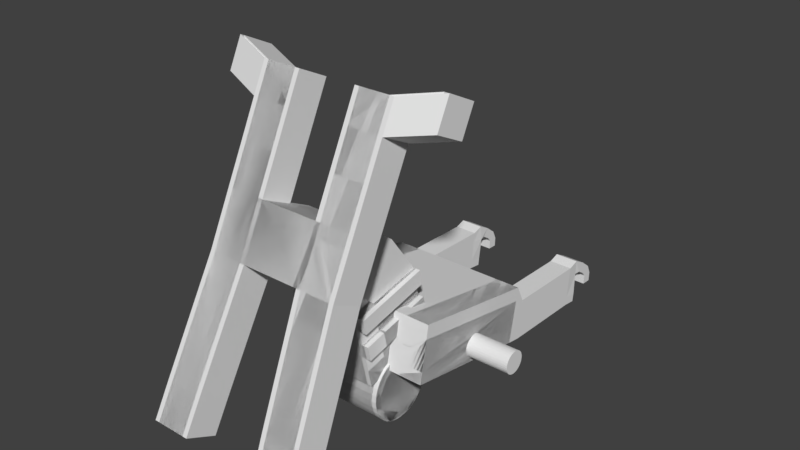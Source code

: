 # Source: Day2Vid1Motorcycle.blend  (saved by Blender 2.79.0; exported with 4.5.12 LTS)
import bpy
from mathutils import Matrix  # noqa: F401  (used for matrix-valued properties, if any)

bpy.ops.wm.read_factory_settings(use_empty=True)
scene = bpy.context.scene
scene.name = 'Scene'

# ---- collections
col_collection_3 = bpy.data.collections.new('Collection 3'); scene.collection.children.link(col_collection_3)

# ---- world
world_world = bpy.data.worlds.new('World'); scene.world = world_world
world_world.color = (0.05088, 0.05088, 0.05088)
world_world.use_sun_shadow = False
world_world.sun_shadow_jitter_overblur = 0.0
world_world.cycles.sampling_method = 'MANUAL'

# ---- meshes
me_cylinder_001 = bpy.data.meshes.new('Cylinder.001')
me_cylinder_001.from_pydata([(-17.97, -11.91, 0.5799), (-20.87, -10.49, 0.2768), (-19.58, -7.868, 0.2768), (-20.33, -6.765, 0.9431), (-2.421, -7.321, 0.3301), (-9.434, -12.86, 0.2768), (-10.72, -15.48, -0.5814), (-23.3, -9.296, -0.2783), (-22.01, -6.675, -0.5814), (-20.87, -10.49, -0.5814), (-1.69, -19.92, -0.3422), (-0.4015, -17.3, -0.3422), (2.47, -18.66, -0.6667), (-7.33, -3.575, -0.3425), (-5.913, -9.989, -0.3425), (-3.319, -9.416, -0.3316), (2.363, -2.426, -0.3017), (4.814, -3.736, 0.3004), (5.086, -4.246, 0.3004), (5.254, -5.949, -0.3017), (5.086, -6.502, -0.3017), (4.814, -7.012, -0.3017), (4.447, -7.458, -0.3017), (4.447, -7.458, 0.3004), (2.363, -8.322, -0.3017), (1.235, -8.097, -0.3017), (0.7249, -7.825, -0.3017), (1.235, -2.65, -0.3017), (-0.1868, -6.827, 0.2768), (-23.3, -9.296, 0.2768), (2.47, -18.66, 0.3621), (-17.97, -11.91, -0.5814), (-19.58, -7.868, -0.2783), (1.181, -21.28, -0.3636), (2.47, -18.66, -0.3636), (-6.313, -8.18, -0.3425), (-5.015, -7.894, -0.3425), (-2.421, -7.321, -0.3316), (-2.022, -9.129, -0.3316), (-2.541, 5.904, -0.6519), (2.332, 5.023, -0.4191), (0.2127, -6.701, -0.4191), (-4.661, -5.82, -0.4191), (-2.541, 5.904, 0.4023), (-4.09, -5.923, 0.2768), (-2.674, -6.179, 0.2768), (-4.127, -2.868, 0.2768), (-4.414, -4.457, 0.3301), (-4.127, -2.868, 0.3301), (-2.674, -6.179, -0.3316), (-0.3045, -6.607, 0.2768), (0.3163, -6.128, 0.2768), (0.2127, -6.701, 0.2768), (-0.3045, -6.607, -0.2783), (0.2127, -6.701, 0.3004), (-0.3045, -6.607, 0.3004), (0.9139, -2.822, -0.3017), (-4.127, -2.868, -0.2783), (-4.127, -2.868, -0.3316), (-4.414, -4.457, -0.3316), (-4.661, -5.82, -0.2783), (-4.09, -5.923, -0.2783), (2.332, 5.023, 0.4023), (-1.016, 6.64, 0.6093), (-0.9788, -6.485, -0.4191), (-3.469, -6.035, 0.4023), (0.05144, 13.96, 0.6093), (0.05144, 13.96, 0.4023), (-0.8258, -6.513, 0.6093), (1.293, 5.21, -0.4191), (-0.8258, -6.513, 0.4023), (-1.107, 15.0, 0.4023), (-1.107, 15.0, 0.6093), (0.2242, 15.08, 0.6021), (0.2242, 15.08, 0.3952), (-0.526, 16.09, 0.4023), (-0.526, 16.09, 0.6093), (0.1779, 15.58, 0.4023), (0.2456, 17.08, 0.4023), (0.2456, 17.08, 0.6093), (1.043, 17.45, 0.4023), (1.014, 16.58, 0.6093), (1.014, 16.58, 0.4023), (1.827, 16.55, 0.4023), (2.097, 14.92, 0.6093), (2.849, 14.83, 0.4023), (2.097, 14.92, 0.4023), (-13.67, -10.78, -0.3194), (-10.72, -15.48, -0.6226), (-17.97, -11.91, -0.3194), (-16.69, -9.291, -0.6226), (-22.01, -6.675, -0.3194), (-22.01, -6.675, -0.6226), (-20.87, -10.49, -0.3194), (2.47, -18.66, -0.7079), (-5.913, -9.989, 0.2356), (-4.735, -3.002, -0.3194), (-16.69, -9.291, 0.2356), (-19.58, -7.868, 0.2356), (2.47, -18.66, 0.6241), (-8.662, -11.23, 0.2356), (-5.015, -7.894, 0.2356), (-4.616, -9.702, 0.2356), (-3.718, -7.607, 0.289), (0.8396, -8.497, -0.3194), (2.363, -2.426, -0.343), (2.938, -2.483, 0.2591), (2.938, -2.483, -0.343), (3.491, -2.65, 0.2591), (4.0, -2.923, 0.2591), (4.0, -2.923, -0.343), (4.447, -3.289, 0.2591), (5.086, -4.246, -0.343), (5.311, -5.374, 0.2591), (5.311, -5.374, -0.343), (5.254, -5.949, 0.2591), (5.254, -5.949, -0.343), (5.086, -6.502, -0.343), (4.814, -7.012, 0.2591), (4.814, -7.012, -0.343), (4.0, -7.825, 0.2591), (3.491, -8.097, 0.2591), (3.491, -8.097, -0.343), (2.938, -8.265, -0.343), (1.788, -8.265, 0.2591), (0.7249, -7.825, 0.2591), (0.2782, -7.458, 0.2591), (0.2782, -7.458, -0.343), (-0.08837, -7.012, 0.2591), (-0.08837, -7.012, -0.343), (1.788, -2.483, 0.2591), (-0.1868, -6.827, 0.2356), (-0.08837, -7.012, 0.2356), (0.6836, -7.791, -0.3194), (-10.72, -15.48, 0.2356), (-13.67, -10.78, -0.6226), (-20.87, -10.49, -0.6226), (-19.58, -7.868, -0.6226), (-0.4015, -17.3, -0.3834), (-0.4015, -17.3, -0.6865), (1.181, -21.28, -0.4047), (-7.33, -3.575, 0.2356), (-5.913, -9.989, -0.3194), (-2.022, -9.129, 0.2356), (-7.33, -3.575, -0.3837), (-6.313, -8.18, -0.3837), (-3.319, -9.416, -0.3728), (-2.022, -9.129, -0.3728), (-9.434, -12.86, -0.3194), (-14.95, -13.4, 0.2356), (-9.434, -12.86, 0.5388), (-14.95, -13.4, 0.5388), (-16.69, -9.291, 0.5388), (-1.69, -19.92, 0.2996), (1.181, -21.28, 0.321), (-12.54, -8.537, -0.3194), (-7.708, -9.708, 0.2356), (-1.124, -7.034, -0.3194), (-1.124, -7.034, 0.2356), (-5.015, -7.894, -0.3194), (-7.33, -3.575, 0.2999), (-6.313, -8.18, 0.2999), (-5.913, -9.989, 0.2999), (0.4402, -6.689, 0.2356), (-4.661, -5.82, 0.6093), (-2.541, 5.904, 0.6093), (0.2127, -6.701, 0.3765), (-4.661, -5.82, 0.3765), (-4.661, -5.82, -0.445), (-4.09, -5.923, -0.3194), (-4.09, -5.923, -0.3728), (-4.414, -4.457, -0.3728), (-2.674, -6.179, 0.289), (-2.674, -6.179, -0.3728), (-2.674, -6.179, -0.3194), (0.3163, -6.128, -0.3194), (0.2127, -6.701, -0.3194), (0.2127, -6.701, 0.2356), (0.2127, -6.701, -0.343), (-0.3045, -6.607, -0.343), (0.9139, -2.822, -0.343), (0.9139, -2.822, 0.2591), (-4.127, -2.868, 0.289), (-4.414, -4.457, 0.289), (-4.127, -2.868, 0.2356), (-4.127, -2.868, -0.3728), (2.332, 5.023, -0.6519), (2.332, 5.023, -0.445), (-1.016, 6.64, -0.445), (2.512, 6.242, -0.445), (2.717, 13.66, -0.6519), (2.717, 13.66, -0.445), (-1.35, 5.688, 0.3765), (-3.469, -6.035, -0.445), (-1.35, 5.688, -0.445), (-0.1534, 6.542, -0.445), (0.05144, 13.96, -0.445), (1.293, 5.21, 0.6093), (-0.8258, -6.513, -0.6519), (1.293, 5.21, 0.3765), (-0.8258, -6.513, -0.445), (1.293, 5.21, -0.445), (1.76, 6.326, -0.6519), (1.76, 6.326, -0.445), (-1.107, 15.0, -0.6519), (0.2242, 15.08, -0.6448), (0.2242, 15.08, -0.4378), (-0.526, 16.09, -0.6519), (0.1779, 15.58, -0.445), (0.6564, 16.32, -0.445), (1.043, 17.45, -0.445), (1.043, 17.45, -0.6519), (1.014, 16.58, -0.6519), (1.014, 16.58, -0.445), (1.857, 17.42, -0.6519), (1.827, 16.55, -0.445), (2.849, 14.83, -0.6519), (0.0, 1.0, -1.0), (0.0, 1.0, 1.0), (0.1951, 0.9808, -1.0), (0.1951, 0.9808, 1.0), (0.3827, 0.9239, -1.0), (0.3827, 0.9239, 1.0), (0.5556, 0.8315, -1.0), (0.5556, 0.8315, 1.0), (0.7071, 0.7071, -1.0), (0.7071, 0.7071, 1.0), (0.8315, 0.5556, -1.0), (0.8315, 0.5556, 1.0), (0.9239, 0.3827, -1.0), (0.9239, 0.3827, 1.0), (0.9808, 0.1951, -1.0), (0.9808, 0.1951, 1.0), (1.0, 7.55e-08, -1.0), (1.0, 7.55e-08, 1.0), (0.9808, -0.1951, -1.0), (0.9808, -0.1951, 1.0), (0.9239, -0.3827, -1.0), (0.9239, -0.3827, 1.0), (0.8315, -0.5556, -1.0), (0.8315, -0.5556, 1.0), (0.7071, -0.7071, -1.0), (0.7071, -0.7071, 1.0), (0.5556, -0.8315, -1.0), (0.5556, -0.8315, 1.0), (0.3827, -0.9239, -1.0), (0.3827, -0.9239, 1.0), (0.1951, -0.9808, -1.0), (0.1951, -0.9808, 1.0), (-3.258e-07, -1.0, -1.0), (-3.258e-07, -1.0, 1.0), (-0.1951, -0.9808, -1.0), (-0.1951, -0.9808, 1.0), (-0.3827, -0.9239, -1.0), (-0.3827, -0.9239, 1.0), (-0.5556, -0.8315, -1.0), (-0.5556, -0.8315, 1.0), (-0.7071, -0.7071, -1.0), (-0.7071, -0.7071, 1.0), (-0.8315, -0.5556, -1.0), (-0.8315, -0.5556, 1.0), (-0.9239, -0.3827, -1.0), (-0.9239, -0.3827, 1.0), (-0.9808, -0.1951, -1.0), (-0.9808, -0.1951, 1.0), (-1.0, 9.656e-07, -1.0), (-1.0, 9.656e-07, 1.0), (-0.9808, 0.1951, -1.0), (-0.9808, 0.1951, 1.0), (-0.9239, 0.3827, -1.0), (-0.9239, 0.3827, 1.0), (-0.8315, 0.5556, -1.0), (-0.8315, 0.5556, 1.0), (-0.7071, 0.7071, -1.0), (-0.7071, 0.7071, 1.0), (-0.5556, 0.8315, -1.0), (-0.5556, 0.8315, 1.0), (-0.3827, 0.9239, -1.0), (-0.3827, 0.9239, 1.0), (-0.1951, 0.9808, -1.0), (-0.1951, 0.9808, 1.0), (-0.9239, 0.3827, 0.6093), (-0.8315, 0.5556, 0.6093), (0.3827, 0.9239, 0.6093), (0.1951, 0.9808, 0.6093), (-0.9808, 0.1951, 0.6093), (-0.3827, -0.9239, 0.6093), (-1.0, 9.656e-07, 0.6093), (-0.3827, 0.9239, 0.6093), (-0.5556, -0.8315, 0.6093), (-0.7071, 0.7071, 0.6093), (-0.5556, 0.8315, 0.6093), (-3.258e-07, -1.0, 0.6093), (0.0, 1.0, 0.6093), (0.5065, 0.8577, 0.6093), (0.1738, -0.9829, 0.6093), (-0.9239, -0.3827, 0.6093), (-0.8315, -0.5556, 0.6093), (-0.9808, -0.1951, 0.6093), (-0.7071, -0.7071, 0.6093), (-0.1951, -0.9808, 0.6093), (-0.1951, 0.9808, 0.6093), (-0.9239, 0.3827, -0.6519), (-0.8315, 0.5556, -0.6519), (-0.9808, 0.1951, -0.6519), (-1.0, 9.656e-07, -0.6519), (-0.7071, 0.7071, -0.6519), (0.7071, 0.7071, 0.6093), (0.5556, -0.8315, 0.6093), (0.3827, -0.9239, 0.6093), (0.8315, 0.5556, 0.6093), (0.1951, -0.9808, 0.6093), (0.7071, -0.7071, 0.6093), (0.5556, 0.8315, 0.6093), (0.5065, 0.8577, -0.6519), (0.7071, 0.7071, -0.6519), (0.5556, -0.8315, -0.6519), (0.3827, -0.9239, -0.6519), (0.8315, 0.5556, -0.6519), (0.1951, -0.9808, -0.6519), (0.7071, -0.7071, -0.6519), (0.9808, 0.1951, -0.6519), (0.5556, 0.8315, -0.6519), (0.9239, 0.3827, -0.6519), (0.1738, -0.9829, -0.6519), (0.9808, -0.1951, 0.6093), (0.9239, -0.3827, 0.6093), (1.0, 7.55e-08, 0.6093), (0.9808, 0.1951, 0.6093), (0.9239, 0.3827, 0.6093), (0.8315, -0.5556, 0.6093), (0.3827, 0.9239, -0.6519), (0.1951, 0.9808, -0.6519), (-0.3827, -0.9239, -0.6519), (-0.3827, 0.9239, -0.6519), (-0.5556, -0.8315, -0.6519), (-0.5556, 0.8315, -0.6519), (-3.258e-07, -1.0, -0.6519), (0.0, 1.0, -0.6519), (-0.9239, -0.3827, -0.6519), (-0.8315, -0.5556, -0.6519), (-0.9808, -0.1951, -0.6519), (-0.7071, -0.7071, -0.6519), (-0.1951, -0.9808, -0.6519), (-0.1951, 0.9808, -0.6519), (0.9808, -0.1951, -0.6519), (0.9239, -0.3827, -0.6519), (1.0, 7.55e-08, -0.6519), (0.8315, -0.5556, -0.6519), (-10.72, -15.48, 0.2768), (-14.95, -13.4, 0.2768), (-13.67, -10.78, 0.5799), (-14.95, -13.4, 0.5799), (-16.69, -9.291, 0.2768), (-17.97, -11.91, 0.2768), (-16.69, -9.291, 0.5799), (-23.3, -9.296, 0.5799), (-1.69, -19.92, 0.6439), (1.181, -21.28, 0.6652), (-10.75, -6.102, 0.2768), (-6.313, -8.18, 0.2768), (-4.735, -3.002, 0.2768), (-3.718, -7.607, -0.2783), (-3.718, -7.607, 0.2768), (-2.022, -9.129, -0.2783), (-3.319, -9.416, 0.2768), (-7.33, -3.575, 0.341), (-6.313, -8.18, 0.341), (-6.032, -3.289, 0.341), (-4.616, -9.702, 0.341), (-3.438, -2.716, 0.3301), (-3.718, -7.607, 0.3301), (-16.69, -9.291, -0.2783), (-17.97, -11.91, -0.2783), (-22.01, -6.675, -0.2783), (-21.61, -9.386, -0.9445), (-1.69, -19.92, -0.6454), (-8.662, -11.23, -0.2783), (-10.75, -6.102, -0.2783), (-7.33, -3.575, 0.2768), (-6.032, -3.289, -0.2783), (-3.438, -2.716, -0.2783), (-3.438, -2.716, 0.2768), (-3.319, -9.416, -0.2783), (-4.735, -3.002, -0.3316), (-3.438, -2.716, -0.3316), (-0.5768, -2.084, -0.2783), (2.363, -2.426, 0.3004), (2.938, -2.483, 0.3004), (3.491, -2.65, 0.3004), (4.0, -2.923, -0.3017), (4.0, -2.923, 0.3004), (4.447, -3.289, 0.3004), (5.254, -4.799, 0.3004), (5.311, -5.374, 0.3004), (5.254, -5.949, 0.3004), (3.491, -8.097, 0.3004), (2.938, -8.265, 0.3004), (1.788, -8.265, -0.3017), (1.788, -8.265, 0.3004), (1.235, -8.097, 0.3004), (0.2782, -7.458, 0.3004), (-0.3608, -6.502, -0.3017), (-0.3608, -6.502, 0.3004), (-0.5285, -5.949, -0.3017), (-0.5285, -5.949, 0.3004), (-0.5852, -5.374, -0.3017), (-0.5852, -5.374, 0.3004), (-0.5285, -4.799, -0.3017), (-0.5285, -4.799, 0.3004), (-0.3608, -4.246, -0.3017), (-0.3608, -4.246, 0.3004), (-0.08837, -3.736, -0.3017), (-0.08837, -3.736, 0.3004), (0.2782, -3.289, -0.3017), (0.2782, -3.289, 0.3004), (0.7249, -2.923, -0.3017), (0.7249, -2.923, 0.3004), (1.235, -2.65, 0.3004), (1.788, -2.483, -0.3017), (1.788, -2.483, 0.3004), (-0.1758, -3.9, 0.2768), (-0.3608, -4.246, 0.2768), (-0.5285, -4.799, 0.2768), (-0.1758, -3.9, -0.2783), (-0.3608, -4.246, -0.2783), (-0.5285, -4.799, -0.2783), (-0.5852, -5.374, 0.2768), (-0.3608, -6.502, 0.2768), (-0.5285, -5.949, 0.2768), (-0.5852, -5.374, -0.2783), (-0.3608, -6.502, -0.2783), (-0.1868, -6.827, -0.2783), (-0.5285, -5.949, -0.2783), (0.6836, -7.791, -0.2783), (0.6836, -7.791, 0.2768), (-0.08837, -7.012, 0.2768), (0.2782, -7.458, 0.2768), (-9.434, -12.86, 0.5799), (-10.72, -15.48, 0.5799), (-22.01, -6.675, 0.2768), (-22.01, -6.675, 0.5799), (-19.58, -7.868, 0.5799), (-22.75, -5.572, 0.9431), (-21.61, -9.386, 0.9431), (-1.69, -19.92, 0.3408), (-0.4015, -17.3, 0.3408), (-0.4015, -17.3, 0.6439), (1.181, -21.28, 0.3621), (-7.708, -9.708, -0.2783), (-7.33, -3.575, -0.2783), (-1.124, -7.034, 0.2768), (-2.141, -2.429, 0.2768), (-5.913, -9.989, -0.2783), (-0.725, -8.843, 0.2768), (-5.015, -7.894, -0.2783), (-2.421, -7.321, 0.2768), (-4.735, -3.002, 0.3301), (-3.319, -9.416, 0.3301), (-13.67, -10.78, 0.2768), (-10.72, -15.48, -0.2783), (-14.95, -13.4, -0.2783), (-9.434, -12.86, -0.2783), (-13.67, -10.78, -0.5814), (-14.95, -13.4, -0.5814), (-0.4015, -17.3, -0.6454), (-7.708, -9.708, 0.2768), (-2.141, -2.429, -0.2783), (-0.725, -8.843, -0.2783), (-4.735, -3.002, -0.2783), (-6.032, -3.289, 0.2768), (-5.015, -7.894, 0.2768), (-2.022, -9.129, 0.2768), (-4.616, -9.702, 0.2768), (-4.616, -9.702, -0.2783), (-6.032, -3.289, -0.3425), (-4.616, -9.702, -0.3425), (-0.5768, -2.084, 0.2768), (0.4402, -6.689, -0.2783), (0.8396, -8.497, 0.2768), (-8.662, -11.23, 0.2768), (-2.421, -7.321, -0.2783), (-5.015, -7.894, 0.341), (-2.022, -9.129, 0.3301), (-20.87, -10.49, -0.2783), (-22.75, -5.572, -0.9445), (-24.04, -8.193, -0.9445), (1.181, -21.28, -0.6667), (-12.54, -8.537, -0.2783), (-3.718, -7.607, -0.3316), (2.938, -2.483, -0.3017), (3.491, -2.65, -0.3017), (4.447, -3.289, -0.3017), (4.814, -3.736, -0.3017), (5.086, -4.246, -0.3017), (5.254, -4.799, -0.3017), (5.311, -5.374, -0.3017), (5.086, -6.502, 0.3004), (4.814, -7.012, 0.3004), (4.0, -7.825, -0.3017), (4.0, -7.825, 0.3004), (3.491, -8.097, -0.3017), (2.938, -8.265, -0.3017), (2.363, -8.322, 0.3004), (0.7249, -7.825, 0.3004), (0.2782, -7.458, -0.3017), (-0.08837, -7.012, -0.3017), (-0.08837, -7.012, 0.3004), (-0.08837, -7.012, -0.2783), (0.2782, -7.458, -0.2783), (-13.67, -10.78, -0.2783), (-20.87, -10.49, 0.5799), (-24.04, -8.193, 0.9431), (2.47, -18.66, 0.6652), (-6.313, -8.18, -0.2783), (-5.913, -9.989, 0.341), (-9.434, -12.86, -0.5814), (-16.69, -9.291, -0.5814), (-23.3, -9.296, -0.5814), (-19.58, -7.868, -0.5814), (-20.33, -6.765, -0.9445), (-12.54, -8.537, 0.2768), (-1.124, -7.034, -0.2783), (-5.913, -9.989, 0.2768), (0.4402, -6.689, 0.2768), (0.8396, -8.497, -0.2783), (0.2127, -6.701, -0.6519), (-4.661, -5.82, -0.6519), (0.2127, -6.701, 0.6093), (-2.541, 5.904, -0.4191), (0.2127, -6.701, 0.4023), (-4.661, -5.82, 0.4023), (-4.414, -4.457, 0.2768), (-4.09, -5.923, 0.3301), (-1.257, -6.435, -0.2783), (-2.674, -6.179, -0.2783), (-1.257, -6.435, 0.2768), (-2.674, -6.179, 0.3301), (0.3163, -6.128, -0.2783), (0.2127, -6.701, -0.2783), (-0.3045, -6.607, -0.3017), (0.2127, -6.701, -0.3017), (0.9139, -2.822, 0.3004), (-4.09, -5.923, -0.3316), (-4.414, -4.457, -0.2783), (-4.661, -5.82, 0.2768), (2.332, 5.023, 0.6093), (-1.016, 6.64, 0.4023), (2.512, 6.242, 0.6093), (2.512, 6.242, 0.4023), (-0.8113, 14.06, 0.4023), (-0.8113, 14.06, 0.6093), (2.717, 13.66, 0.6093), (2.717, 13.66, 0.4023), (-1.35, 5.688, -0.6519), (-1.35, 5.688, 0.6093), (-3.469, -6.035, 0.6093), (-1.35, 5.688, -0.4191), (-1.35, 5.688, 0.4023), (-0.1534, 6.542, 0.6093), (-0.1534, 6.542, 0.4023), (-0.1234, -6.64, -0.4191), (1.293, 5.21, 0.4023), (1.76, 6.326, 0.6093), (1.76, 6.326, 0.4023), (1.965, 13.75, 0.6093), (1.965, 13.75, 0.4023), (0.1779, 15.58, 0.6093), (0.6564, 16.32, 0.6093), (0.6564, 16.32, 0.4023), (1.043, 17.45, 0.6093), (1.857, 17.42, 0.4023), (1.857, 17.42, 0.6093), (1.827, 16.55, 0.6093), (2.849, 14.83, 0.6093), (-13.67, -10.78, 0.2356), (-9.434, -12.86, -0.6226), (-17.97, -11.91, -0.6226), (-21.61, -9.386, -0.9857), (-20.33, -6.765, -0.9857), (-1.69, -19.92, -0.3834), (1.181, -21.28, -0.7079), (-8.662, -11.23, -0.3194), (-10.75, -6.102, 0.2356), (-6.313, -8.18, 0.2356), (-6.032, -3.289, 0.2356), (-2.421, -7.321, 0.2356), (-3.718, -7.607, 0.2356), (-4.616, -9.702, -0.3194), (-2.022, -9.129, -0.3194), (-4.616, -9.702, -0.3837), (-2.421, -7.321, -0.3728), (-10.72, -15.48, -0.3194), (-14.95, -13.4, -0.3194), (-13.67, -10.78, 0.5388), (-17.97, -11.91, 0.2356), (-22.01, -6.675, 0.2356), (-23.3, -9.296, 0.2356), (-20.87, -10.49, 0.2356), (-19.58, -7.868, 0.5388), (-0.4015, -17.3, 0.2996), (-1.69, -19.92, 0.6027), (2.47, -18.66, 0.321), (-7.708, -9.708, -0.3194), (-7.33, -3.575, -0.3194), (-3.718, -7.607, -0.3194), (-5.015, -7.894, 0.2999), (-4.735, -3.002, 0.289), (-2.421, -7.321, 0.289), (-2.022, -9.129, 0.289), (0.8396, -8.497, 0.2356), (2.363, -2.426, 0.2591), (3.491, -2.65, -0.343), (4.447, -3.289, -0.343), (4.814, -3.736, 0.2591), (4.814, -3.736, -0.343), (5.086, -4.246, 0.2591), (5.254, -4.799, 0.2591), (5.254, -4.799, -0.343), (5.086, -6.502, 0.2591), (4.447, -7.458, 0.2591), (4.447, -7.458, -0.343), (4.0, -7.825, -0.343), (2.938, -8.265, 0.2591), (2.363, -8.322, 0.2591), (2.363, -8.322, -0.343), (1.788, -8.265, -0.343), (1.235, -8.097, 0.2591), (1.235, -8.097, -0.343), (0.7249, -7.825, -0.343), (1.235, -2.65, 0.2591), (1.235, -2.65, -0.343), (1.788, -2.483, -0.343), (-0.1868, -6.827, -0.3194), (0.6836, -7.791, 0.2356), (0.2782, -7.458, 0.2356), (-0.08837, -7.012, -0.3194), (0.2782, -7.458, -0.3194), (-9.434, -12.86, 0.2356), (-14.95, -13.4, -0.6226), (-16.69, -9.291, -0.3194), (-23.3, -9.296, -0.3194), (-23.3, -9.296, -0.6226), (-19.58, -7.868, -0.3194), (-22.75, -5.572, -0.9857), (-24.04, -8.193, -0.9857), (-1.69, -19.92, -0.6865), (2.47, -18.66, -0.4047), (-6.313, -8.18, -0.3194), (-0.725, -8.843, -0.3194), (-5.913, -9.989, -0.3837), (-6.032, -3.289, -0.3837), (-5.015, -7.894, -0.3837), (-4.735, -3.002, -0.3728), (-3.718, -7.607, -0.3728), (-10.72, -15.48, 0.5388), (-17.97, -11.91, 0.5388), (-22.01, -6.675, 0.5388), (-23.3, -9.296, 0.5388), (-20.87, -10.49, 0.5388), (-22.75, -5.572, 0.9019), (-24.04, -8.193, 0.9019), (-21.61, -9.386, 0.9019), (-20.33, -6.765, 0.9019), (-0.4015, -17.3, 0.6027), (1.181, -21.28, 0.6241), (-12.54, -8.537, 0.2356), (-10.75, -6.102, -0.3194), (-0.725, -8.843, 0.2356), (-4.735, -3.002, 0.2356), (-6.032, -3.289, -0.3194), (-2.421, -7.321, -0.3194), (-3.319, -9.416, -0.3194), (-3.319, -9.416, 0.2356), (-6.032, -3.289, 0.2999), (-4.616, -9.702, 0.2999), (-3.319, -9.416, 0.289), (0.4402, -6.689, -0.3194), (2.332, 5.023, 0.3765), (-2.541, 5.904, 0.3765), (-2.541, 5.904, -0.445), (0.2127, -6.701, -0.445), (-4.414, -4.457, -0.3194), (-4.661, -5.82, -0.3194), (-1.257, -6.435, 0.2356), (-2.674, -6.179, 0.2356), (-1.257, -6.435, -0.3194), (-0.3045, -6.607, -0.3194), (0.3163, -6.128, 0.2356), (-0.3045, -6.607, 0.2356), (-0.3045, -6.607, 0.2591), (0.2127, -6.701, 0.2591), (-4.127, -2.868, -0.3194), (-4.09, -5.923, 0.289), (-4.414, -4.457, 0.2356), (-4.09, -5.923, 0.2356), (-4.661, -5.82, 0.2356), (-1.016, 6.64, -0.6519), (2.512, 6.242, -0.6519), (-0.8113, 14.06, -0.445), (-0.8113, 14.06, -0.6519), (-3.469, -6.035, -0.6519), (-0.9788, -6.485, 0.3765), (-0.1534, 6.542, -0.6519), (0.05144, 13.96, -0.6519), (1.293, 5.21, -0.6519), (-0.1234, -6.64, 0.3765), (1.965, 13.75, -0.6519), (1.965, 13.75, -0.445), (-1.107, 15.0, -0.445), (-0.526, 16.09, -0.445), (0.1779, 15.58, -0.6519), (0.2456, 17.08, -0.445), (0.2456, 17.08, -0.6519), (0.6564, 16.32, -0.6519), (1.857, 17.42, -0.445), (1.827, 16.55, -0.6519), (2.097, 14.92, -0.6519), (2.849, 14.83, -0.445), (2.097, 14.92, -0.445)], [(65, 64)], [(460, 461, 510, 462), (459, 5, 480, 521), (351, 459, 353, 355), (349, 350, 461, 460), (462, 5, 349, 460), (459, 510, 461, 350), (438, 351, 352, 439), (5, 459, 351, 438), (350, 349, 439, 352), (438, 439, 357, 447), (1, 511, 356, 29), (350, 352, 0, 354), (352, 351, 355, 0), (459, 350, 354, 353), (440, 29, 356, 441), (2, 1, 29, 440), (442, 2, 440, 441), (442, 441, 443, 3), (0, 355, 442, 511), (355, 353, 2, 442), (353, 354, 1, 2), (354, 0, 511, 1), (444, 3, 443, 512), (441, 356, 512, 443), (511, 442, 3, 444), (356, 511, 444, 512), (357, 445, 448, 358), (349, 5, 446, 445), (5, 438, 447, 446), (439, 349, 445, 357), (448, 30, 513, 358), (447, 357, 358, 513), (446, 447, 513, 30), (445, 446, 30, 448), (488, 521, 359, 378), (5, 462, 377, 480), (510, 459, 521, 488), (462, 510, 488, 377), (359, 466, 360, 379), (377, 488, 378, 449), (521, 480, 466, 359), (480, 377, 449, 466), (378, 359, 379, 450), (449, 378, 450, 514), (522, 534, 536, 451), (471, 470, 368, 482), (472, 364, 468, 454), (522, 451, 454, 468), (481, 522, 468, 364), (466, 449, 514, 453, 523, 360), (514, 455, 474, 453), (455, 362, 383, 474), (362, 481, 364, 383), (523, 453, 474, 473), (473, 474, 383, 365), (365, 383, 364, 472), (451, 456, 472, 454), (363, 365, 458, 371), (363, 471, 473, 365), (360, 523, 515, 367), (470, 471, 363, 44, 545, 532, 361), (456, 45, 537, 4), (514, 450, 380, 455), (455, 380, 469, 544, 60, 61, 362), (362, 61, 535, 481), (450, 379, 470, 380), (380, 470, 361, 469), (469, 361, 46, 57), (482, 367, 515, 369), (366, 367, 482, 368), (379, 360, 367, 366), (473, 471, 482, 369), (523, 473, 369, 515), (470, 379, 366, 368), (4, 371, 458, 483), (457, 47, 48), (361, 532, 47, 457), (365, 472, 483, 458), (472, 456, 4, 483), (349, 5, 459, 350), (463, 517, 372, 510), (516, 6, 464, 463), (462, 516, 463, 510), (461, 464, 6, 460), (516, 465, 376, 6), (484, 7, 518, 9), (461, 373, 31, 464), (464, 31, 517, 463), (510, 372, 373, 461), (374, 8, 518, 7), (32, 374, 7, 484), (519, 8, 374, 32), (519, 520, 485, 8), (31, 9, 519, 517), (517, 519, 32, 372), (372, 32, 484, 373), (373, 484, 9, 31), (375, 486, 485, 520), (8, 485, 486, 518), (9, 375, 520, 519), (518, 486, 375, 9), (376, 487, 33, 10), (460, 10, 11, 462), (462, 11, 465, 516), (6, 376, 10, 460), (33, 487, 12, 34), (465, 12, 487, 376), (11, 34, 12, 465), (10, 33, 34, 11), (456, 451, 536, 45), (455, 36, 475, 380), (468, 522, 432, 508, 509, 434, 525), (360, 523, 473, 471), (363, 365, 472, 456), (362, 489, 15, 383), (514, 35, 14, 453), (481, 37, 49, 535), (360, 471, 470, 379), (363, 456, 45, 44), (36, 476, 14, 35), (13, 475, 36, 35), (450, 13, 35, 514), (474, 476, 36, 455), (453, 14, 476, 474), (380, 475, 13, 450), (37, 38, 15, 489), (384, 58, 59), (469, 384, 59, 544), (383, 15, 38, 364), (364, 38, 37, 481), (454, 468, 525, 479), (451, 454, 479, 435, 437, 436, 28), (522, 534, 53, 432), (16, 387, 388, 490), (490, 388, 389, 491), (491, 389, 391, 390), (390, 391, 392, 492), (492, 392, 17, 493), (493, 17, 18, 494), (494, 18, 393, 495), (495, 393, 394, 496), (496, 394, 395, 19), (19, 395, 497, 20), (20, 497, 498, 21), (21, 498, 23, 22), (22, 23, 500, 499), (499, 500, 396, 501), (501, 396, 397, 502), (502, 397, 503, 24), (24, 503, 399, 398), (398, 399, 400, 25), (25, 400, 504, 26), (26, 504, 401, 437, 435, 434, 509, 505), (506, 508, 432, 53, 540), (388, 387, 420, 418, 542, 54, 55, 507, 401, 504, 400, 399, 503, 397, 396, 500, 23, 498, 497, 395, 394, 393, 18, 17, 392, 391, 389), (27, 418, 420, 419), (419, 420, 387, 16), (16, 490, 491, 390, 492, 493, 494, 495, 496, 19, 20, 21, 22, 499, 501, 502, 24, 398, 25, 26, 505, 506, 540, 541, 56, 27, 419), (434, 435, 479, 525), (436, 437, 401, 507), (468, 522, 478, 525), (524, 478, 538, 51), (524, 479, 525, 478), (451, 454, 479, 524), (522, 534, 539, 538, 478), (701, 527, 39, 554), (555, 165, 164, 556), (64, 42, 527, 701), (62, 546, 528, 530), (529, 39, 527, 42), (186, 40, 41, 526), (554, 39, 529, 557), (556, 164, 531, 65), (165, 43, 531, 164), (40, 62, 530, 54, 542, 56, 541, 41), (557, 529, 43, 558), (543, 49, 37, 489), (56, 542, 418, 27), (532, 46, 361), (51, 52, 536, 451, 524), (533, 44, 363, 371), (57, 544, 469), (55, 50, 28, 436, 507), (537, 533, 371, 4), (48, 46, 361, 457), (541, 56, 542, 54, 52, 51, 538, 539), (539, 538, 51, 52), (61, 543, 489, 362), (57, 58, 384, 469), (50, 536, 451, 28), (546, 62, 549, 548), (43, 165, 63, 547), (558, 43, 547, 560), (197, 546, 548, 563), (67, 550, 71, 74), (547, 63, 551, 550), (560, 547, 550, 67), (63, 559, 66, 551), (564, 560, 67, 566), (566, 67, 66, 565), (165, 555, 559, 63), (69, 557, 558, 562), (68, 556, 65, 70), (705, 554, 557, 69), (561, 64, 701, 198), (197, 555, 556, 68, 295, 292, 300, 286, 289, 299, 297, 296, 298, 287, 285, 281, 282, 290, 291, 288, 301, 293, 284, 283, 294), (198, 701, 554, 705, 314, 331, 332, 338, 344, 334, 336, 306, 303, 302, 304, 305, 341, 339, 340, 342, 335, 333, 343, 337, 324), (526, 198, 324, 319, 317, 316, 320, 348, 346, 345, 347, 321, 323, 318, 315, 322, 314, 705, 186), (546, 197, 294, 313, 307, 310, 329, 328, 327, 325, 326, 330, 312, 308, 309, 311, 295, 68, 528), (41, 561, 198, 526), (186, 705, 69, 40), (528, 68, 70, 530), (40, 69, 562, 62), (62, 562, 564, 549), (553, 566, 86, 85), (559, 563, 565, 66), (555, 197, 563, 559), (74, 71, 75, 77), (66, 67, 74, 73), (550, 551, 72, 71), (551, 66, 73, 72), (75, 76, 79, 78), (71, 72, 76, 75), (73, 74, 77, 567), (72, 73, 567, 76), (568, 569, 82, 81), (567, 77, 569, 568), (76, 567, 568, 79), (77, 75, 78, 569), (82, 80, 571, 83), (79, 568, 81, 570), (569, 78, 80, 82), (78, 79, 570, 80), (83, 571, 572, 573), (80, 570, 572, 571), (81, 82, 83, 573), (570, 81, 573, 572), (85, 86, 84, 574), (566, 565, 84, 86), (565, 552, 574, 84), (552, 553, 85, 574), (73, 84, 86, 74), (73, 66, 565, 84), (74, 86, 566, 67), (134, 638, 575, 149), (87, 155, 582, 148), (135, 90, 640, 87), (592, 134, 149, 593), (638, 134, 592, 148), (87, 593, 149, 575), (576, 88, 639, 135), (148, 576, 135, 87), (593, 639, 88, 592), (576, 139, 646, 88), (93, 641, 642, 136), (593, 89, 577, 639), (639, 577, 90, 135), (87, 640, 89, 593), (91, 92, 642, 641), (643, 91, 641, 93), (137, 92, 91, 643), (137, 579, 644, 92), (577, 136, 137, 90), (90, 137, 643, 640), (640, 643, 93, 89), (89, 93, 136, 577), (92, 644, 645, 642), (136, 578, 579, 137), (642, 645, 578, 136), (646, 581, 140, 580), (592, 580, 138, 148), (148, 138, 139, 576), (88, 646, 580, 592), (140, 581, 94, 647), (139, 94, 581, 646), (138, 647, 94, 139), (580, 140, 647, 138), (666, 583, 667, 155), (148, 582, 100, 638), (575, 666, 155, 87), (638, 100, 666, 575), (100, 156, 583, 666), (155, 667, 603, 582), (582, 603, 156, 100), (583, 141, 604, 667), (156, 584, 141, 583), (158, 157, 686, 684), (586, 158, 684, 685), (159, 652, 651, 670), (589, 649, 668, 143), (158, 668, 649, 157), (586, 143, 668, 158), (603, 648, 142, 95, 584, 156), (584, 95, 102, 101), (101, 102, 673, 587), (587, 673, 143, 586), (142, 588, 102, 95), (588, 672, 673, 102), (672, 589, 143, 673), (157, 649, 589, 671), (605, 654, 146, 672), (605, 672, 588, 159), (670, 96, 682, 683, 169, 605, 159), (671, 591, 173, 174), (584, 101, 585, 141), (101, 587, 695, 696, 694, 669, 585), (141, 585, 670, 604), (585, 669, 96, 670), (669, 184, 692, 96), (652, 590, 650, 145), (604, 144, 145, 648), (588, 590, 652, 159), (142, 650, 590, 588), (670, 651, 144, 604), (591, 147, 146, 654), (653, 185, 171), (96, 653, 171, 682), (672, 146, 147, 589), (589, 147, 591, 671), (592, 593, 87, 148), (594, 575, 97, 152), (150, 594, 151, 655), (638, 575, 594, 150), (149, 134, 655, 151), (150, 655, 601, 664), (149, 151, 656, 595), (151, 594, 152, 656), (575, 149, 595, 97), (98, 598, 597, 596), (599, 98, 596, 657), (656, 152, 599, 659), (152, 97, 98, 599), (97, 595, 598, 98), (601, 153, 154, 665), (134, 638, 600, 153), (638, 150, 664, 600), (655, 134, 153, 601), (154, 602, 99, 665), (664, 601, 665, 99), (600, 664, 99, 602), (153, 600, 602, 154), (671, 174, 686, 157), (101, 585, 674, 606), (668, 610, 634, 635, 132, 131, 158), (648, 159, 588, 142), (587, 673, 676, 103), (584, 95, 162, 161), (586, 685, 172, 608), (648, 604, 670, 159), (605, 169, 174, 671), (606, 161, 162, 675), (160, 161, 606, 674), (141, 584, 161, 160), (102, 101, 606, 675), (95, 102, 675, 162), (585, 141, 160, 674), (608, 103, 676, 609), (607, 183, 182), (669, 694, 183, 607), (673, 143, 609, 676), (143, 586, 608, 609), (649, 104, 610, 668), (157, 633, 636, 637, 133, 104, 649), (158, 131, 689, 684), (611, 106, 107, 105), (106, 108, 612, 107), (108, 109, 110, 612), (109, 111, 613, 110), (111, 614, 615, 613), (614, 616, 112, 615), (616, 617, 618, 112), (617, 113, 114, 618), (113, 115, 116, 114), (115, 619, 117, 116), (619, 118, 119, 117), (118, 620, 621, 119), (620, 120, 622, 621), (120, 121, 122, 622), (121, 623, 123, 122), (623, 624, 625, 123), (624, 124, 626, 625), (124, 627, 628, 626), (627, 125, 629, 628), (125, 126, 635, 634, 133, 637, 127, 629), (126, 128, 132, 635), (128, 690, 689, 131, 132), (107, 612, 110, 613, 615, 112, 618, 114, 116, 117, 119, 621, 622, 122, 123, 625, 626, 628, 629, 127, 129, 179, 178, 180, 631, 632, 105), (630, 130, 632, 631), (130, 611, 105, 632), (611, 130, 630, 181, 691, 690, 128, 126, 125, 627, 124, 624, 623, 121, 120, 620, 118, 619, 115, 113, 617, 616, 614, 111, 109, 108, 106), (634, 610, 104, 133), (636, 129, 127, 637), (648, 145, 650, 142), (144, 651, 652, 145), (668, 610, 163, 158), (677, 175, 688, 163), (677, 163, 610, 104), (157, 677, 104, 649), (158, 163, 688, 177, 684), (702, 556, 164, 167), (187, 681, 526, 186), (679, 167, 164, 165), (546, 528, 166, 678), (696, 683, 169, 170, 173, 174, 686, 684, 685, 695), (555, 192, 679, 165), (701, 193, 168, 527), (39, 527, 168, 680), (678, 166, 691, 181, 180, 178, 681, 187), (192, 194, 680, 679), (181, 630, 631, 180), (682, 96, 692), (175, 677, 157, 686, 176), (693, 103, 608, 172), (170, 654, 605, 169), (184, 669, 694), (179, 129, 636, 633, 687), (173, 591, 654, 170), (185, 653, 96, 692), (691, 177, 688, 175, 176, 178, 180, 181), (177, 176, 175, 688), (695, 587, 103, 693), (184, 669, 607, 182), (687, 633, 157, 686), (186, 698, 189, 187), (698, 190, 191, 189), (680, 188, 697, 39), (194, 195, 188, 680), (705, 202, 698, 186), (196, 206, 709, 699), (188, 699, 700, 697), (195, 196, 699, 188), (202, 707, 190, 698), (203, 708, 196, 195), (708, 707, 704, 196), (39, 697, 703, 554), (201, 203, 195, 194), (199, 201, 194, 192), (198, 200, 193, 701), (197, 199, 192, 555), (681, 178, 179, 687, 686, 176, 177, 684, 685, 172, 693, 695, 696, 167, 702, 193, 200), (706, 68, 556, 702), (166, 528, 68, 706), (546, 678, 199, 197), (526, 681, 200, 198), (678, 187, 201, 199), (187, 189, 203, 201), (191, 718, 719, 708), (189, 191, 708, 203), (703, 704, 707, 202), (554, 703, 202, 705), (206, 208, 710, 709), (704, 205, 206, 196), (699, 709, 204, 700), (700, 204, 205, 704), (710, 712, 713, 207), (709, 710, 207, 204), (205, 711, 208, 206), (204, 207, 711, 205), (714, 212, 213, 209), (711, 714, 209, 208), (207, 713, 714, 711), (208, 209, 712, 710), (213, 215, 715, 210), (713, 211, 212, 714), (209, 213, 210, 712), (712, 210, 211, 713), (215, 716, 214, 715), (210, 715, 214, 211), (212, 716, 215, 213), (211, 214, 716, 212), (718, 216, 717, 719), (707, 717, 216, 190), (190, 216, 718, 191), (205, 206, 719, 717), (205, 717, 707, 704), (206, 196, 708, 719), (43, 529, 42, 60, 544, 57, 46, 48, 47, 532, 545, 531), (57, 544, 60, 545, 532, 47, 48, 46), (544, 59, 58, 57), (46, 532, 47, 48), (54, 55, 50, 536, 52), (193, 702, 706, 166, 691, 690, 689, 684, 686, 174, 173, 170, 169, 683, 168), (682, 692, 185, 171), (184, 182, 183, 694), (178, 176, 686, 687, 179), (689, 684, 177, 691, 690), (174, 173, 170, 169), (217, 338, 332, 219), (219, 332, 331, 221), (221, 331, 314, 322, 223), (223, 322, 315, 225), (225, 315, 318, 227), (227, 318, 323, 229), (229, 323, 321, 231), (231, 321, 347, 233), (233, 347, 345, 235), (235, 345, 346, 237), (237, 346, 348, 239), (239, 348, 320, 241), (241, 320, 316, 243), (243, 316, 317, 245), (245, 317, 319, 247), (247, 319, 324, 337, 249), (249, 337, 343, 251), (251, 343, 333, 253), (253, 333, 335, 255), (255, 335, 342, 257), (257, 342, 340, 259), (259, 340, 339, 261), (261, 339, 341, 263), (263, 341, 305, 265), (265, 305, 304, 267), (267, 304, 302, 269), (269, 302, 303, 271), (271, 303, 306, 273), (273, 306, 336, 275), (275, 336, 334, 277), (220, 218, 280, 278, 276, 274, 272, 270, 268, 266, 264, 262, 260, 258, 256, 254, 252, 250, 248, 246, 244, 242, 240, 238, 236, 234, 232, 230, 228, 226, 224, 222), (277, 334, 344, 279), (279, 344, 338, 217), (217, 219, 221, 223, 225, 227, 229, 231, 233, 235, 237, 239, 241, 243, 245, 247, 249, 251, 253, 255, 257, 259, 261, 263, 265, 267, 269, 271, 273, 275, 277, 279), (328, 329, 230, 232), (291, 290, 274, 276), (310, 307, 226, 228), (329, 310, 228, 230), (307, 313, 224, 226), (327, 328, 232, 234), (308, 312, 242, 244), (298, 296, 262, 264), (311, 309, 246, 248), (285, 287, 266, 268), (296, 297, 260, 262), (313, 294, 283, 222, 224), (283, 284, 220, 222), (282, 281, 270, 272), (284, 293, 218, 220), (325, 327, 234, 236), (293, 301, 280, 218), (330, 326, 238, 240), (312, 330, 240, 242), (289, 286, 254, 256), (300, 292, 250, 252), (292, 295, 311, 248, 250), (309, 308, 244, 246), (301, 288, 278, 280), (281, 285, 268, 270), (288, 291, 276, 278), (326, 325, 236, 238), (286, 300, 252, 254), (299, 289, 256, 258), (297, 299, 258, 260), (287, 298, 264, 266), (290, 282, 272, 274), (381, 382, 452, 467), (522, 467, 452, 451), (481, 381, 467, 522), (382, 456, 451, 452), (470, 471, 363, 361), (456, 382, 370, 4), (455, 380, 469, 362), (362, 469, 381, 481), (469, 361, 382, 381), (457, 371, 4, 370), (361, 363, 371, 457), (382, 361, 457, 370), (467, 452, 477, 386), (481, 37, 385, 381), (363, 456, 382, 361), (384, 385, 37, 489), (469, 384, 489, 362), (381, 385, 384, 469), (452, 451, 28, 428, 429, 427, 423, 422, 421, 477), (522, 467, 386, 424, 425, 426, 430, 433, 431, 432), (506, 508, 432, 431, 402), (402, 431, 433, 404), (404, 433, 430, 406), (406, 430, 426, 408), (408, 426, 425, 410), (410, 425, 424, 421, 422, 411, 413, 412), (388, 387, 420, 418, 417, 415, 413, 411, 409, 407, 405, 403, 507, 401, 504, 400, 399, 503, 397, 396, 500, 23, 498, 497, 395, 394, 393, 18, 17, 392, 391, 389), (16, 490, 491, 390, 492, 493, 494, 495, 496, 19, 20, 21, 22, 499, 501, 502, 24, 398, 25, 26, 505, 506, 402, 404, 406, 408, 410, 412, 414, 416, 27, 419), (422, 423, 409, 411), (421, 424, 386, 477), (428, 28, 436, 507, 403), (427, 429, 405, 407), (429, 428, 403, 405), (423, 427, 407, 409), (524, 478, 386, 477), (452, 451, 524, 477), (522, 467, 386, 478), (412, 413, 415, 417, 418, 27, 416, 414), (481, 535, 534, 522), (505, 509, 508, 506), (548, 549, 553, 552), (563, 548, 552, 565), (562, 558, 560, 564), (197, 555, 556, 68), (198, 701, 554, 705), (526, 198, 705, 186), (546, 197, 68, 528), (549, 564, 566, 553), (578, 645, 644, 579), (667, 604, 648, 603), (587, 586, 685, 695), (598, 659, 658, 597), (596, 597, 658, 657), (599, 657, 660, 663), (595, 656, 659, 598), (659, 599, 663, 662), (605, 671, 589, 672), (662, 663, 660, 661), (657, 658, 661, 660), (658, 659, 662, 661), (697, 700, 704, 703), (708, 719, 717, 707), (44, 45, 537, 533), (543, 61, 535, 49)])
me_cylinder_001.use_remesh_preserve_volume = False
me_cylinder_001.use_remesh_preserve_attributes = False
me_cylinder_001.use_mirror_vertex_groups = False
me_cylinder_001.update()

# ---- objects
ob_cylinder_001 = bpy.data.objects.new('Cylinder.001', me_cylinder_001)

# ---- transforms, parenting, visibility, modifiers, constraints
ob_cylinder_001.location = (-0.02436, 0.4506, 0.7576)
ob_cylinder_001.rotation_euler = (-0.0, 1.571, 0.0)
ob_cylinder_001.scale = (0.08906, 0.08906, 0.8721)
ob_cylinder_001.lineart.crease_threshold = 0.0

# ---- collection membership
col_collection_3.objects.link(ob_cylinder_001)

# ---- scene / render settings (as saved in the file)
scene.frame_start = 1; scene.frame_end = 250; scene.frame_set(1)
scene.render.engine = 'BLENDER_EEVEE_NEXT'
scene.render.resolution_percentage = 50
scene.render.dither_intensity = 0.0
scene.cycles.use_denoising = False
scene.cycles.samples = 128
scene.cycles.sampling_pattern = 'TABULATED_SOBOL'
scene.cycles.use_adaptive_sampling = False
scene.cycles.use_light_tree = False
scene.cycles.blur_glossy = 0.0
scene.cycles.sample_clamp_indirect = 0.0
scene.view_settings.view_transform = 'Standard'
bpy.context.view_layer.update()

# ---- added for rendering (the .blend has no active camera and no usable light): camera, sun
cam_auto = bpy.data.cameras.new('AutoCamera')
cam_auto.lens = 50.0
cam_auto.sensor_width = 36.0
cam_auto.clip_end = 1000.0
ob_auto_camera = bpy.data.objects.new('AutoCamera', cam_auto)
scene.collection.objects.link(ob_auto_camera)
ob_auto_camera.location = (4.2924, -4.90007, 5.04506)
ob_auto_camera.rotation_euler = (1.09748, -7.21219e-08, 0.694738)
scene.camera = ob_auto_camera
light_auto_sun = bpy.data.lights.new('AutoSun', 'SUN')
light_auto_sun.energy = 3.0
light_auto_sun.angle = 0.0523599
ob_auto_sun = bpy.data.objects.new('AutoSun', light_auto_sun)
scene.collection.objects.link(ob_auto_sun)
ob_auto_sun.rotation_euler = (0.872665, 0.174533, 0.523599)
bpy.context.view_layer.update()
